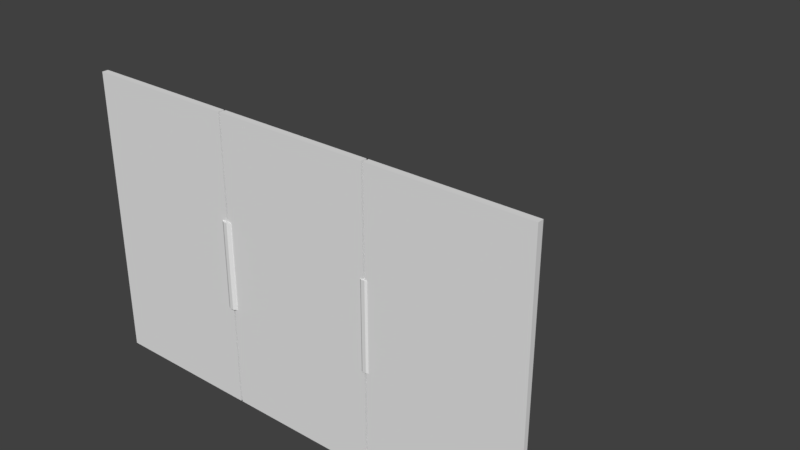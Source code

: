 # Source: iras-solar2.blend  (saved by Blender 2.78.0; exported with 4.5.12 LTS)
import bpy
from mathutils import Matrix  # noqa: F401  (used for matrix-valued properties, if any)

bpy.ops.wm.read_factory_settings(use_empty=True)
scene = bpy.context.scene
scene.name = 'Scene'

# ---- collections
col_collection_1 = bpy.data.collections.new('Collection 1'); scene.collection.children.link(col_collection_1)

# ---- world
world_world = bpy.data.worlds.new('World'); scene.world = world_world
world_world.color = (0.05088, 0.05088, 0.05088)
world_world.use_sun_shadow = False
world_world.sun_shadow_jitter_overblur = 0.0
world_world.cycles.sampling_method = 'MANUAL'

# ---- meshes
me_right_001 = bpy.data.meshes.new('right.001')
me_right_001.from_pydata([(-2.024, -1.298, -0.9667), (-2.024, -1.298, 1.033), (-2.024, 0.07745, -0.9667), (-2.024, 0.7024, 1.033), (-0.02376, -1.297, -0.9667), (-0.02376, -1.297, 1.033), (-0.02376, 0.7025, -0.9667), (-0.02376, 0.7025, 1.033), (-0.08859, 1.7, -0.2657), (-0.0886, 1.7, 0.3343), (-0.04825, 2.282, -0.2657), (-0.04825, 2.282, 0.3343), (-0.001659, 2.282, -0.2657), (-0.001662, 2.282, 0.3343), (0.03869, 1.7, -0.2657), (0.03868, 1.7, 0.3343), (0.06198, 0.6912, -0.2657), (0.06198, 0.6912, 0.3343), (0.06198, -0.4735, -0.2657), (0.06198, -0.4735, 0.3343), (0.03868, -1.482, -0.2657), (0.03868, -1.482, 0.3343), (-0.001662, -2.065, -0.2657), (-0.001662, -2.065, 0.3343), (-0.04825, -2.065, -0.2657), (-0.04825, -2.065, 0.3343), (-0.0886, -1.482, -0.2657), (-0.0886, -1.482, 0.3343), (-0.1119, -0.4736, -0.2657), (-0.1119, -0.4735, 0.3343), (-0.1119, 0.6911, -0.2657), (-0.1119, 0.6912, 0.3343)], [], [(0, 1, 3, 2), (2, 3, 7, 6), (6, 7, 5, 4), (4, 5, 1, 0), (2, 6, 4, 0), (7, 3, 1, 5), (8, 9, 11, 10), (10, 11, 13, 12), (12, 13, 15, 14), (14, 15, 17, 16), (16, 17, 19, 18), (18, 19, 21, 20), (20, 21, 23, 22), (22, 23, 25, 24), (24, 25, 27, 26), (26, 27, 29, 28), (11, 9, 31, 29, 27, 25, 23, 21, 19, 17, 15, 13), (28, 29, 31, 30), (30, 31, 9, 8), (8, 10, 12, 14, 16, 18, 20, 22, 24, 26, 28, 30)])
_uv = me_right_001.uv_layers.new(name='UVMap')
_uv.uv.foreach_set('vector', [0.948, 0.751, 0.75, 0.751, 0.75, 0.949, 0.948, 0.949, 0.948, 0.949, 0.948, 0.751, 0.752, 0.751, 0.752, 0.949, 0.0, 0.0, 0.0, 0.0, 0.0, 0.0, 0.0, 0.0, 0.001953, 0.9988, 0.001953, 0.2292, 0.502, 0.2292, 0.502, 0.9988, 0.948, 0.751, 0.752, 0.751, 0.752, 0.949, 0.948, 0.949, 0.752, 0.949, 0.948, 0.949, 0.948, 0.751, 0.752, 0.751, 0.6482, 0.601, 0.6018, 0.601, 0.6018, 0.849, 0.6482, 0.849, 0.6482, 0.601, 0.6018, 0.601, 0.6018, 0.849, 0.6482, 0.849, 0.6482, 0.601, 0.6018, 0.601, 0.6018, 0.849, 0.6482, 0.849, 0.6482, 0.601, 0.6018, 0.601, 0.6018, 0.849, 0.6482, 0.849, 0.6482, 0.601, 0.6018, 0.601, 0.6018, 0.849, 0.6482, 0.849, 0.6482, 0.601, 0.6018, 0.601, 0.6018, 0.849, 0.6482, 0.849, 0.6482, 0.601, 0.6018, 0.601, 0.6018, 0.849, 0.6482, 0.849, 0.6482, 0.601, 0.6018, 0.601, 0.6018, 0.849, 0.6482, 0.849, 0.6482, 0.601, 0.6018, 0.601, 0.6018, 0.849, 0.6482, 0.849, 0.6482, 0.601, 0.6018, 0.601, 0.6018, 0.849, 0.6482, 0.849, 0.642, 0.8366, 0.6312, 0.8532, 0.6188, 0.8366, 0.608, 0.7912, 0.6018, 0.7292, 0.6018, 0.6672, 0.608, 0.6218, 0.6188, 0.6052, 0.6312, 0.6218, 0.642, 0.6671, 0.6482, 0.7291, 0.6482, 0.7911, 0.6482, 0.601, 0.6018, 0.601, 0.6018, 0.849, 0.6482, 0.849, 0.6482, 0.601, 0.6018, 0.601, 0.6018, 0.849, 0.6482, 0.849, 0.6312, 0.6053, 0.642, 0.6219, 0.6482, 0.6673, 0.6482, 0.7294, 0.642, 0.7913, 0.6312, 0.8367, 0.6188, 0.8533, 0.608, 0.8367, 0.6018, 0.7913, 0.6018, 0.7292, 0.608, 0.6673, 0.6188, 0.6219])
me_right_001.use_remesh_preserve_volume = False
me_right_001.use_remesh_preserve_attributes = False
me_right_001.use_mirror_vertex_groups = False
me_right_001.update()
me_cube = bpy.data.meshes.new('Cube')
me_cube.from_pydata([(-1.0, -1.0, -1.0), (-1.0, -1.0, 1.0), (-1.0, 1.0, -1.0), (-1.0, 1.0, 1.0), (1.0, -1.0, -1.0), (1.0, -1.0, 1.0), (1.0, 1.0, -1.0), (1.0, 1.0, 1.0)], [], [(0, 1, 3, 2), (2, 3, 7, 6), (6, 7, 5, 4), (4, 5, 1, 0), (2, 6, 4, 0), (7, 3, 1, 5)])
_uv = me_cube.uv_layers.new(name='UVMap')
_uv.uv.foreach_set('vector', [0.85, 0.85, 0.95, 0.85, 0.95, 0.95, 0.85, 0.95, 0.85, 0.85, 0.95, 0.85, 0.95, 0.95, 0.85, 0.95, 0.85, 0.85, 0.95, 0.85, 0.95, 0.95, 0.85, 0.95, -2.98e-08, 1.0, -2.98e-08, 0.25, 0.5, 0.25, 0.5, 1.0, 0.85, 0.85, 0.95, 0.85, 0.95, 0.95, 0.85, 0.95, 0.85, 0.85, 0.95, 0.85, 0.95, 0.95, 0.85, 0.95])
me_cube.use_remesh_preserve_volume = False
me_cube.use_remesh_preserve_attributes = False
me_cube.use_mirror_vertex_groups = False
me_cube.update()
me_left_000 = bpy.data.meshes.new('left.000')
me_left_000.from_pydata([(0.02376, -1.173, -0.9667), (0.02376, -1.173, 1.033), (0.02376, 0.8275, -0.9667), (0.02376, 0.8275, 1.033), (2.024, -1.173, -0.9667), (2.024, -1.173, 1.033), (2.024, 0.07745, -0.9667), (2.024, 0.8274, 1.033), (0.06799, 2.215, -0.2657), (0.06799, 2.215, 0.3343), (0.09128, 1.206, -0.2657), (0.09128, 1.206, 0.3343), (0.09128, 0.04146, -0.2657), (0.09128, 0.04146, 0.3343), (0.06799, -0.9672, -0.2657), (0.06799, -0.9672, 0.3343), (0.02764, -1.55, -0.2657), (0.02764, -1.55, 0.3343), (-0.01894, -1.55, -0.2657), (-0.01894, -1.55, 0.3343), (-0.05929, -0.9672, -0.2657), (-0.05929, -0.9672, 0.3343), (-0.08258, 0.04147, -0.2657), (-0.08258, 0.04147, 0.3343), (-0.08258, 1.206, -0.2657), (-0.08258, 1.206, 0.3343), (-0.05929, 2.215, -0.2657), (-0.05929, 2.215, 0.3343), (-0.01894, 2.797, -0.2657), (-0.01894, 2.797, 0.3343), (0.02764, 2.797, -0.2657), (0.02764, 2.797, 0.3343)], [], [(0, 2, 3, 1), (2, 6, 7, 3), (6, 4, 5, 7), (4, 0, 1, 5), (2, 0, 4, 6), (7, 5, 1, 3), (8, 9, 11, 10), (10, 11, 13, 12), (12, 13, 15, 14), (14, 15, 17, 16), (16, 17, 19, 18), (18, 19, 21, 20), (20, 21, 23, 22), (22, 23, 25, 24), (24, 25, 27, 26), (26, 27, 29, 28), (11, 9, 31, 29, 27, 25, 23, 21, 19, 17, 15, 13), (28, 29, 31, 30), (30, 31, 9, 8), (8, 10, 12, 14, 16, 18, 20, 22, 24, 26, 28, 30)])
_uv = me_left_000.uv_layers.new(name='UVMap')
_uv.uv.foreach_set('vector', [0.0, 0.0, 0.0, 0.0, 0.0, 0.0, 0.0, 0.0, 0.749, 0.947, 0.949, 0.947, 0.949, 0.749, 0.749, 0.749, 0.949, 0.749, 0.751, 0.749, 0.751, 0.947, 0.949, 0.947, -2.98e-08, 0.2538, 0.5, 0.2538, 0.5, 0.9962, -2.98e-08, 0.9962, 0.749, 0.749, 0.749, 0.947, 0.949, 0.947, 0.949, 0.749, 0.949, 0.947, 0.949, 0.749, 0.749, 0.749, 0.749, 0.947, 0.6291, 0.5401, 0.6292, 0.9876, 0.6285, 0.9877, 0.6284, 0.5403, 0.6284, 0.5403, 0.6285, 0.9877, 0.6267, 0.9878, 0.6266, 0.5404, 0.6266, 0.5404, 0.6267, 0.9878, 0.6244, 0.9879, 0.6243, 0.5404, 0.6243, 0.5404, 0.6244, 0.9879, 0.622, 0.9879, 0.622, 0.5404, 0.622, 0.5404, 0.622, 0.9879, 0.6203, 0.9878, 0.6202, 0.5404, 0.6202, 0.5404, 0.6203, 0.9878, 0.6196, 0.9877, 0.6195, 0.5402, 0.6195, 0.5402, 0.6196, 0.9877, 0.6202, 0.9876, 0.6201, 0.5401, 0.6201, 0.5401, 0.6202, 0.9876, 0.622, 0.9875, 0.6219, 0.54, 0.6219, 0.54, 0.622, 0.9875, 0.6245, 0.9874, 0.6244, 0.5399, 0.6244, 0.5399, 0.6245, 0.9874, 0.6269, 0.9874, 0.6268, 0.5399, 0.0, 0.0, 0.0, 0.0, 0.0, 0.0, 0.0, 0.0, 0.0, 0.0, 0.0, 0.0, 0.0, 0.0, 0.0, 0.0, 0.0, 0.0, 0.0, 0.0, 0.0, 0.0, 0.0, 0.0, 0.6268, 0.5399, 0.6269, 0.9874, 0.6287, 0.9875, 0.6286, 0.54, 0.6286, 0.54, 0.6287, 0.9875, 0.6292, 0.9876, 0.6291, 0.5401, 0.0, 0.0, 0.0, 0.0, 0.0, 0.0, 0.0, 0.0, 0.0, 0.0, 0.0, 0.0, 0.0, 0.0, 0.0, 0.0, 0.0, 0.0, 0.0, 0.0, 0.0, 0.0, 0.0, 0.0])
me_left_000.use_remesh_preserve_volume = False
me_left_000.use_remesh_preserve_attributes = False
me_left_000.use_mirror_vertex_groups = False
me_left_000.update()

# ---- objects
ob_right_panel_001 = bpy.data.objects.new('right panel.001', me_right_001)
ob_mid_panel = bpy.data.objects.new('mid panel', me_cube)
ob_left_panel = bpy.data.objects.new('left panel', me_left_000)

# ---- transforms, parenting, visibility, modifiers, constraints
ob_right_panel_001.location = (-0.8, -1.842, -0.8)
ob_right_panel_001.scale = (0.8, 0.032, 1.5)
ob_right_panel_001.lineart.crease_threshold = 0.0
ob_mid_panel.location = (0.0, -1.85, -0.75)
ob_mid_panel.scale = (0.8, 0.032, 1.5)
ob_mid_panel.hide_viewport = True
ob_mid_panel.lineart.crease_threshold = 0.0
ob_left_panel.location = (0.8, -1.842, -0.8)
ob_left_panel.scale = (0.8, 0.032, 1.5)
ob_left_panel.hide_select = True
ob_left_panel.lineart.crease_threshold = 0.0

# ---- collection membership
col_collection_1.objects.link(ob_right_panel_001)
col_collection_1.objects.link(ob_mid_panel)
col_collection_1.objects.link(ob_left_panel)

# ---- scene / render settings (as saved in the file)
scene.frame_start = 1; scene.frame_end = 50; scene.frame_set(0)
scene.render.engine = 'BLENDER_EEVEE_NEXT'
scene.render.resolution_percentage = 50
scene.render.dither_intensity = 0.0
scene.cycles.use_denoising = False
scene.cycles.samples = 128
scene.cycles.sampling_pattern = 'TABULATED_SOBOL'
scene.cycles.light_sampling_threshold = 0.0
scene.cycles.use_adaptive_sampling = False
scene.cycles.use_light_tree = False
scene.cycles.blur_glossy = 0.0
scene.cycles.sample_clamp_indirect = 0.0
scene.view_settings.view_transform = 'Standard'
bpy.context.view_layer.update()

# ---- added for rendering (the .blend has no active camera and no usable light): camera, sun
cam_auto = bpy.data.cameras.new('AutoCamera')
cam_auto.lens = 50.0
cam_auto.sensor_width = 36.0
cam_auto.clip_end = 1000.0
ob_auto_camera = bpy.data.objects.new('AutoCamera', cam_auto)
scene.collection.objects.link(ob_auto_camera)
ob_auto_camera.location = (6.02656, -7.68603, 4.19624)
ob_auto_camera.rotation_euler = (1.09748, -7.21219e-08, 0.694738)
scene.camera = ob_auto_camera
light_auto_sun = bpy.data.lights.new('AutoSun', 'SUN')
light_auto_sun.energy = 3.0
light_auto_sun.angle = 0.0523599
ob_auto_sun = bpy.data.objects.new('AutoSun', light_auto_sun)
scene.collection.objects.link(ob_auto_sun)
ob_auto_sun.rotation_euler = (0.872665, 0.174533, 0.523599)
bpy.context.view_layer.update()
